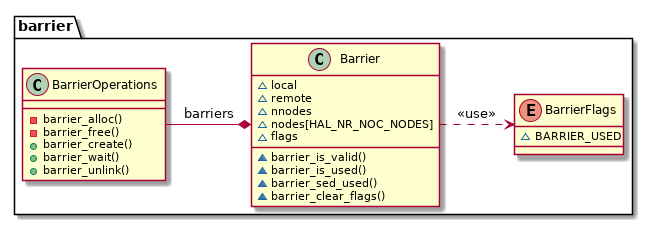

The diagram above was rendered by PlantUML. Its source (embedded in the PNG):
@startuml

namespace barrier {

	enum BarrierFlags {
		~ BARRIER_USED
	}

	class Barrier {
		~ local
		~ remote
		~ nnodes
		~ nodes[HAL_NR_NOC_NODES]
		~ flags
		~ barrier_is_valid()
		~ barrier_is_used()
		~ barrier_sed_used()
		~ barrier_clear_flags()
	}

	class BarrierOperations {
		- barrier_alloc()
		- barrier_free()
		+ barrier_create()
		+ barrier_wait()
		+ barrier_unlink()
	}

	barrier.Barrier           .> barrier.BarrierFlags : <<use>>
	barrier.BarrierOperations -* barrier.Barrier      : barriers
}

@enduml